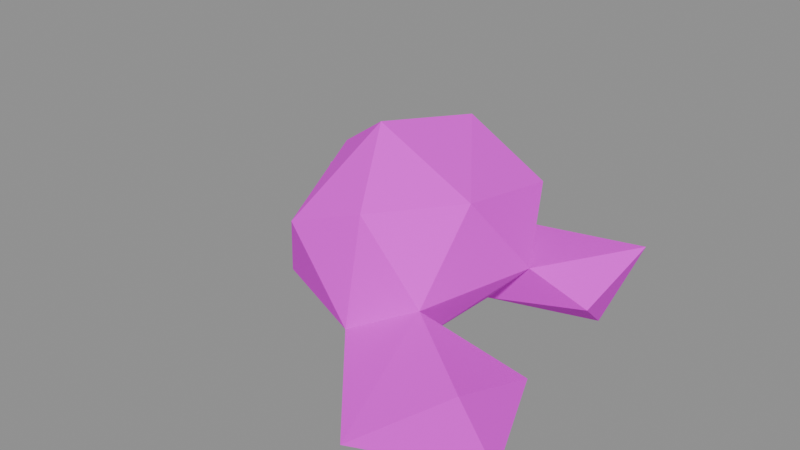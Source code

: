 # Source: scatter.stone.blend  (saved by Blender 5.2.45; exported with 4.5.12 LTS)
import bpy
from mathutils import Matrix  # noqa: F401  (used for matrix-valued properties, if any)

bpy.ops.wm.read_factory_settings(use_empty=True)
scene = bpy.context.scene
scene.name = 'Scene'

# ---- images (referenced by path relative to the original .blend; pixels are not part of the script)
import os
ASSET_DIR = os.environ.get("B2B_ASSET_DIR", "")  # directory of the original .blend (textures are referenced by path, not embedded)
HERE = os.path.dirname(os.path.abspath(__file__))  # packed textures are extracted next to this script under _unpacked/

def load_image(name, relpath, width, height, colorspace="sRGB"):
    """Load a texture the original file referenced (path relative to the .blend, or extracted next to this script)."""
    p = next((c for c in (os.path.join(HERE, relpath), os.path.join(ASSET_DIR, relpath)) if relpath and os.path.exists(c)), "")
    if p:
        img = bpy.data.images.load(p, check_existing=True)
        img.name = name
    else:  # same state as the original file: an image datablock whose file is absent (Cycles renders it pink)
        img = bpy.data.images.new(name, width, height)
        img.source = "FILE"
        img.filepath = "//" + (relpath or name)
    img.colorspace_settings.name = colorspace
    return img
img_palette_png = load_image('palette.png', 'palette.png', 1024, 1024, 'sRGB')

# ---- materials (node trees are filled in below, after node groups)
mat_palette = bpy.data.materials.new('palette')

# ---- material node trees
mat_palette.use_nodes = True; mat_palette.node_tree.nodes.clear()
_N = mat_palette.node_tree.nodes; _L = mat_palette.node_tree.links
n0 = _N.new('ShaderNodeBsdfPrincipled'); n0.name = 'Principled BSDF'; n0.location = (-200, 100)
n0.inputs[2].default_value = 0.9
n0.inputs[10].default_value = 0.005
n1 = _N.new('ShaderNodeOutputMaterial'); n1.name = 'Material Output'; n1.location = (200, 100)
n2 = _N.new('ShaderNodeTexImage'); n2.name = 'Image Texture'; n2.location = (0, 0)
n2.image = img_palette_png
n2.interpolation = 'Closest'
_L.new(n0.outputs[0], n1.inputs[0])
_L.new(n2.outputs[0], n0.inputs[0])
n1.is_active_output = True

# ---- meshes
me_stone = bpy.data.meshes.new('stone')
me_stone.from_pydata([(-0.15, 0.09104, 0.01496), (-0.1347, 0.07748, 0.05619), (-0.1184, 0.15, 0.02593), (-0.1144, 0.01635, 0.01513), (-0.05426, 0.09625, 0.05857), (-0.07575, 0.05746, 0.0), (-0.07777, 0.009636, 0.05502), (-0.04744, 0.1335, 0.01996), (-0.05802, -0.04338, 0.03972), (-0.05633, 0.0276, 0.02139), (-0.05577, 0.01089, 0.117), (-0.02447, 0.094, 0.09282), (-0.03389, -0.06579, 0.09253), (-0.009684, -0.02055, 0.01141), (-0.02505, 0.04786, 0.04515), (0.005761, 0.06881, 0.134), (-0.00614, -0.0111, 0.15), (-0.01299, 0.06609, 0.01728), (0.02249, -0.06385, 0.1144), (0.02035, -0.07684, 0.03992), (0.02318, 0.1011, 0.04681), (0.05782, 0.0802, 0.09533), (0.06285, -0.008451, 0.1133), (0.05484, -0.08748, 0.007443), (0.08276, -0.15, 0.02713), (0.04208, 0.04383, 0.0156), (0.0509, -0.0439, 0.0278), (0.07921, 0.03577, 0.05534), (0.0737, 0.1446, 0.02393), (0.1087, 0.08033, 0.005825), (0.121, 0.1139, 0.05331), (0.06652, -0.06192, 0.06396), (0.1188, 0.04478, 0.03464), (0.1269, -0.0347, 0.02838), (0.1326, -0.111, 0.06046), (0.15, -0.09757, 0.009199)], [], [(2, 0, 1), (3, 1, 0), (1, 4, 2), (5, 3, 0), (3, 6, 1), (2, 4, 7), (1, 6, 4), (0, 2, 7), (0, 7, 5), (5, 9, 3), (3, 9, 6), (9, 8, 6), (4, 9, 6), (4, 6, 10), (4, 10, 11), (8, 9, 13), (8, 12, 6), (12, 10, 6), (9, 14, 6), (6, 14, 4), (10, 16, 15), (9, 17, 14), (9, 5, 17), (12, 8, 19), (10, 15, 11), (8, 13, 19), (9, 4, 17), (17, 5, 7), (17, 4, 14), (17, 7, 4), (17, 4, 20), (12, 16, 10), (13, 9, 17), (4, 11, 20), (11, 21, 20), (11, 15, 21), (12, 18, 16), (18, 22, 16), (16, 22, 15), (12, 19, 18), (23, 19, 26), (19, 13, 26), (13, 17, 25), (23, 24, 19), (20, 25, 17), (25, 27, 20), (25, 20, 28), (26, 13, 25), (28, 20, 30), (24, 31, 19), (19, 31, 26), (19, 31, 18), (25, 27, 26), (25, 28, 29), (25, 29, 32), (20, 21, 27), (20, 27, 30), (31, 22, 18), (23, 26, 33), (22, 21, 15), (24, 34, 31), (25, 32, 27), (31, 27, 22), (31, 34, 33), (35, 24, 23), (26, 27, 31), (26, 31, 33), (27, 21, 22), (23, 33, 35), (27, 32, 30), (29, 30, 32), (28, 30, 29), (35, 34, 24), (35, 33, 34)])
_uv = me_stone.uv_layers.new(name='UVMap')
_uv.uv.foreach_set('vector', [0.4375, 0.8333, 0.4375, 0.8333, 0.4375, 0.8333, 0.4375, 0.8333, 0.4375, 0.8333, 0.4375, 0.8333, 0.4375, 0.8333, 0.4375, 0.8333, 0.4375, 0.8333, 0.4375, 0.8333, 0.4375, 0.8333, 0.4375, 0.8333, 0.4375, 0.8333, 0.4375, 0.8333, 0.4375, 0.8333, 0.3125, 0.8333, 0.3125, 0.8333, 0.3125, 0.8333, 0.3125, 0.8333, 0.3125, 0.8333, 0.3125, 0.8333, 0.4375, 0.8333, 0.4375, 0.8333, 0.4375, 0.8333, 0.3125, 0.8333, 0.3125, 0.8333, 0.3125, 0.8333, 0.3125, 0.8333, 0.3125, 0.8333, 0.3125, 0.8333, 0.3125, 0.8333, 0.3125, 0.8333, 0.3125, 0.8333, 0.4375, 0.8333, 0.4375, 0.8333, 0.4375, 0.8333, 0.3125, 0.8333, 0.3125, 0.8333, 0.3125, 0.8333, 0.3125, 0.8333, 0.3125, 0.8333, 0.3125, 0.8333, 0.3125, 0.8333, 0.3125, 0.8333, 0.3125, 0.8333, 0.4375, 0.8333, 0.4375, 0.8333, 0.4375, 0.8333, 0.4375, 0.8333, 0.4375, 0.8333, 0.4375, 0.8333, 0.4375, 0.8333, 0.4375, 0.8333, 0.4375, 0.8333, 0.3125, 0.8333, 0.3125, 0.8333, 0.3125, 0.8333, 0.3125, 0.8333, 0.3125, 0.8333, 0.3125, 0.8333, 0.5625, 0.8333, 0.5625, 0.8333, 0.5625, 0.8333, 0.3125, 0.8333, 0.3125, 0.8333, 0.3125, 0.8333, 0.3125, 0.8333, 0.3125, 0.8333, 0.3125, 0.8333, 0.4375, 0.8333, 0.4375, 0.8333, 0.4375, 0.8333, 0.5625, 0.8333, 0.5625, 0.8333, 0.5625, 0.8333, 0.4375, 0.8333, 0.4375, 0.8333, 0.4375, 0.8333, 0.3125, 0.8333, 0.3125, 0.8333, 0.3125, 0.8333, 0.3125, 0.8333, 0.3125, 0.8333, 0.3125, 0.8333, 0.3125, 0.8333, 0.3125, 0.8333, 0.3125, 0.8333, 0.3125, 0.8333, 0.3125, 0.8333, 0.3125, 0.8333, 0.3125, 0.8333, 0.3125, 0.8333, 0.3125, 0.8333, 0.3125, 0.8333, 0.3125, 0.8333, 0.3125, 0.8333, 0.3125, 0.8333, 0.3125, 0.8333, 0.3125, 0.8333, 0.3125, 0.8333, 0.3125, 0.8333, 0.3125, 0.8333, 0.5625, 0.8333, 0.5625, 0.8333, 0.5625, 0.8333, 0.3125, 0.8333, 0.3125, 0.8333, 0.3125, 0.8333, 0.3125, 0.8333, 0.3125, 0.8333, 0.3125, 0.8333, 0.3125, 0.8333, 0.3125, 0.8333, 0.3125, 0.8333, 0.3125, 0.8333, 0.3125, 0.8333, 0.3125, 0.8333, 0.4375, 0.8333, 0.4375, 0.8333, 0.4375, 0.8333, 0.4375, 0.8333, 0.4375, 0.8333, 0.4375, 0.8333, 0.4375, 0.8333, 0.4375, 0.8333, 0.4375, 0.8333, 0.5625, 0.8333, 0.5625, 0.8333, 0.5625, 0.8333, 0.4375, 0.8333, 0.4375, 0.8333, 0.4375, 0.8333, 0.5625, 0.8333, 0.5625, 0.8333, 0.5625, 0.8333, 0.5625, 0.8333, 0.5625, 0.8333, 0.5625, 0.8333, 0.5625, 0.8333, 0.5625, 0.8333, 0.5625, 0.8333, 0.4375, 0.8333, 0.4375, 0.8333, 0.4375, 0.8333, 0.4375, 0.8333, 0.4375, 0.8333, 0.4375, 0.8333, 0.4375, 0.8333, 0.4375, 0.8333, 0.4375, 0.8333, 0.4375, 0.8333, 0.4375, 0.8333, 0.4375, 0.8333, 0.4375, 0.8333, 0.4375, 0.8333, 0.4375, 0.8333, 0.5625, 0.8333, 0.5625, 0.8333, 0.5625, 0.8333, 0.5625, 0.8333, 0.5625, 0.8333, 0.5625, 0.8333, 0.5625, 0.8333, 0.5625, 0.8333, 0.5625, 0.8333, 0.5625, 0.8333, 0.5625, 0.8333, 0.5625, 0.8333, 0.5625, 0.8333, 0.5625, 0.8333, 0.5625, 0.8333, 0.4375, 0.8333, 0.4375, 0.8333, 0.4375, 0.8333, 0.4375, 0.8333, 0.4375, 0.8333, 0.4375, 0.8333, 0.3125, 0.8333, 0.3125, 0.8333, 0.3125, 0.8333, 0.4375, 0.8333, 0.4375, 0.8333, 0.4375, 0.8333, 0.5625, 0.8333, 0.5625, 0.8333, 0.5625, 0.8333, 0.4375, 0.8333, 0.4375, 0.8333, 0.4375, 0.8333, 0.3125, 0.8333, 0.3125, 0.8333, 0.3125, 0.8333, 0.4375, 0.8333, 0.4375, 0.8333, 0.4375, 0.8333, 0.4375, 0.8333, 0.4375, 0.8333, 0.4375, 0.8333, 0.4375, 0.8333, 0.4375, 0.8333, 0.4375, 0.8333, 0.5625, 0.8333, 0.5625, 0.8333, 0.5625, 0.8333, 0.3125, 0.8333, 0.3125, 0.8333, 0.3125, 0.8333, 0.3125, 0.8333, 0.3125, 0.8333, 0.3125, 0.8333, 0.3125, 0.8333, 0.3125, 0.8333, 0.3125, 0.8333, 0.5625, 0.8333, 0.5625, 0.8333, 0.5625, 0.8333, 0.5625, 0.8333, 0.5625, 0.8333, 0.5625, 0.8333, 0.3125, 0.8333, 0.3125, 0.8333, 0.3125, 0.8333])
me_stone.materials.append(mat_palette)
me_stone.update()

# ---- objects
ob_stone = bpy.data.objects.new('stone', me_stone)

# ---- transforms, parenting, visibility, modifiers, constraints
ob_stone.location = (0.0, -0.0, 0.0)

# ---- collection membership
scene.collection.objects.link(ob_stone)

# ---- scene / render settings (as saved in the file)
scene.frame_start = 1; scene.frame_end = 250; scene.frame_set(1)
scene.render.engine = 'BLENDER_EEVEE_NEXT'
scene.render.bake_bias = 0.0
scene.render.bake_samples = 0
scene.render.compositor_device = 'GPU'
scene.eevee.use_volume_custom_range = False
scene.eevee.fast_gi_thickness_near = 0.1
scene.eevee.fast_gi_thickness_far = 0.0
scene.eevee.ray_tracing_options.screen_trace_thickness = 0.1
bpy.context.view_layer.update()

# ---- added for rendering (the .blend has no active camera and no usable light): camera, sun + grey world if the file has none
cam_auto = bpy.data.cameras.new('AutoCamera')
cam_auto.lens = 50.0
cam_auto.sensor_width = 36.0
cam_auto.clip_end = 1000.0
ob_auto_camera = bpy.data.objects.new('AutoCamera', cam_auto)
scene.collection.objects.link(ob_auto_camera)
ob_auto_camera.location = (0.416351, -0.499621, 0.408081)
ob_auto_camera.rotation_euler = (1.09748, -7.21219e-08, 0.694738)
scene.camera = ob_auto_camera
light_auto_sun = bpy.data.lights.new('AutoSun', 'SUN')
light_auto_sun.energy = 3.0
light_auto_sun.angle = 0.0523599
ob_auto_sun = bpy.data.objects.new('AutoSun', light_auto_sun)
scene.collection.objects.link(ob_auto_sun)
ob_auto_sun.rotation_euler = (0.872665, 0.174533, 0.523599)
if scene.world is None:
    world_auto = bpy.data.worlds.new('AutoWorld')
    world_auto.color = (0.3, 0.3, 0.3)
    scene.world = world_auto
bpy.context.view_layer.update()
